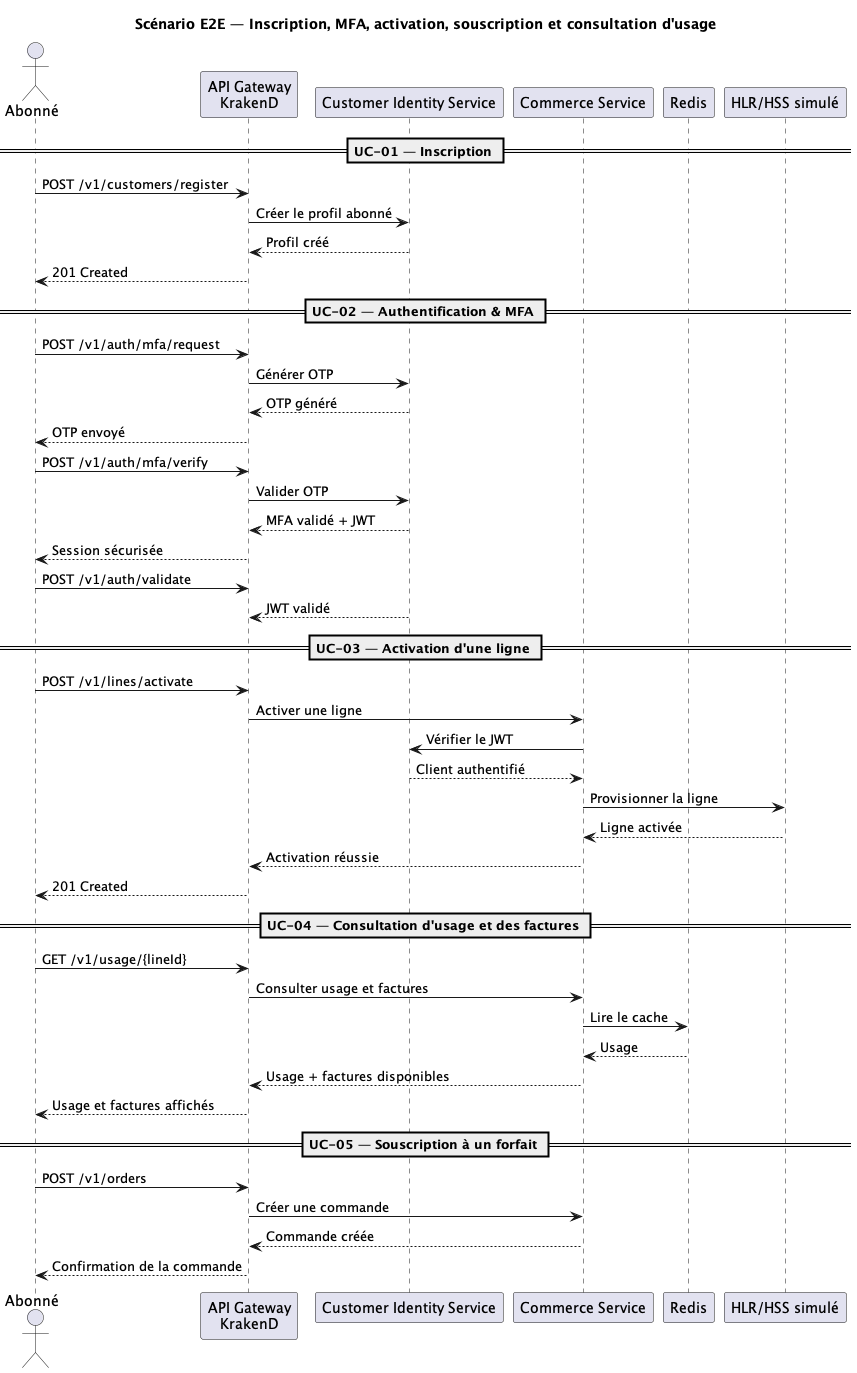

The diagram above was rendered by PlantUML. Its source (embedded in the PNG):
@startuml
title Scénario E2E — Inscription, MFA, activation, souscription et consultation d'usage

actor "Abonné" as A

participant "API Gateway\nKrakenD" as G
participant "Customer Identity Service" as I
participant "Commerce Service" as C
participant "Redis" as R
participant "HLR/HSS simulé" as HLR

== UC-01 — Inscription ==

A -> G : POST /v1/customers/register
G -> I : Créer le profil abonné
I --> G : Profil créé
G --> A : 201 Created

== UC-02 — Authentification & MFA ==

A -> G : POST /v1/auth/mfa/request
G -> I : Générer OTP
I --> G : OTP généré
G --> A : OTP envoyé

A -> G : POST /v1/auth/mfa/verify
G -> I : Valider OTP
I --> G : MFA validé + JWT
G --> A : Session sécurisée
A -> G : POST /v1/auth/validate
I --> G : JWT validé

== UC-03 — Activation d'une ligne ==

A -> G : POST /v1/lines/activate
G -> C : Activer une ligne
C -> I : Vérifier le JWT
I --> C : Client authentifié
C -> HLR : Provisionner la ligne
HLR --> C : Ligne activée
C --> G : Activation réussie
G --> A : 201 Created

== UC-04 — Consultation d'usage et des factures ==

A -> G : GET /v1/usage/{lineId}
G -> C : Consulter usage et factures
C -> R : Lire le cache
R --> C : Usage
C --> G : Usage + factures disponibles
G --> A : Usage et factures affichés

== UC-05 — Souscription à un forfait ==

A -> G : POST /v1/orders
G -> C : Créer une commande
C --> G : Commande créée
G --> A : Confirmation de la commande

@enduml